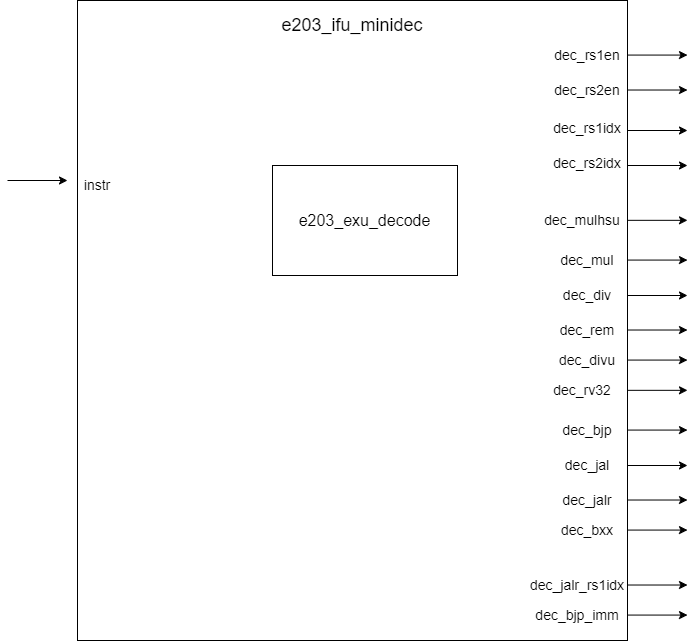

The diagram above was exported from draw.io. Its source (the exported page's mxGraphModel, read from the mxfile embedded in the PNG):
<mxGraphModel dx="933" dy="1023" grid="1" gridSize="10" guides="1" tooltips="1" connect="1" arrows="1" fold="1" page="1" pageScale="1" pageWidth="827" pageHeight="1169" math="0" shadow="0">
  <root>
    <mxCell id="0" />
    <mxCell id="1" parent="0" />
    <mxCell id="ZrL0LKxUxBr2MuVUEjKK-1" value="" style="rounded=0;whiteSpace=wrap;html=1;" parent="1" vertex="1">
      <mxGeometry x="180" y="90" width="550" height="640" as="geometry" />
    </mxCell>
    <mxCell id="ZrL0LKxUxBr2MuVUEjKK-2" value="&lt;font style=&quot;font-size: 18px;&quot;&gt;e203_ifu_minidec&lt;/font&gt;" style="text;html=1;align=center;verticalAlign=middle;whiteSpace=wrap;rounded=0;" parent="1" vertex="1">
      <mxGeometry x="375" y="100" width="160" height="30" as="geometry" />
    </mxCell>
    <mxCell id="ZrL0LKxUxBr2MuVUEjKK-3" value="&lt;font style=&quot;font-size: 14px;&quot;&gt;instr&lt;/font&gt;" style="text;html=1;align=center;verticalAlign=middle;whiteSpace=wrap;rounded=0;" parent="1" vertex="1">
      <mxGeometry x="170" y="260" width="60" height="30" as="geometry" />
    </mxCell>
    <mxCell id="MiJYDTFu3HiyxM5aXwR_-3" value="&lt;font style=&quot;font-size: 14px;&quot;&gt;dec_rs1en&lt;/font&gt;" style="text;html=1;align=center;verticalAlign=middle;whiteSpace=wrap;rounded=0;" parent="1" vertex="1">
      <mxGeometry x="650" y="130" width="80" height="30" as="geometry" />
    </mxCell>
    <mxCell id="MiJYDTFu3HiyxM5aXwR_-22" value="&lt;span style=&quot;font-size: 14px;&quot;&gt;dec_rs2en&lt;/span&gt;" style="text;html=1;align=center;verticalAlign=middle;whiteSpace=wrap;rounded=0;" parent="1" vertex="1">
      <mxGeometry x="645" y="165" width="90" height="30" as="geometry" />
    </mxCell>
    <mxCell id="MiJYDTFu3HiyxM5aXwR_-37" value="" style="endArrow=classic;html=1;rounded=0;" parent="1" edge="1">
      <mxGeometry width="50" height="50" relative="1" as="geometry">
        <mxPoint x="110" y="270" as="sourcePoint" />
        <mxPoint x="170" y="270" as="targetPoint" />
      </mxGeometry>
    </mxCell>
    <mxCell id="MiJYDTFu3HiyxM5aXwR_-39" value="" style="endArrow=classic;html=1;rounded=0;" parent="1" edge="1">
      <mxGeometry width="50" height="50" relative="1" as="geometry">
        <mxPoint x="730" y="144.57" as="sourcePoint" />
        <mxPoint x="790" y="144.57" as="targetPoint" />
      </mxGeometry>
    </mxCell>
    <mxCell id="MiJYDTFu3HiyxM5aXwR_-51" value="" style="endArrow=classic;html=1;rounded=0;" parent="1" edge="1">
      <mxGeometry width="50" height="50" relative="1" as="geometry">
        <mxPoint x="730" y="179.51999999999992" as="sourcePoint" />
        <mxPoint x="790" y="179.51999999999992" as="targetPoint" />
      </mxGeometry>
    </mxCell>
    <mxCell id="d8HL-dayNvxarOw50vRE-8" value="&lt;font style=&quot;font-size: 14px;&quot;&gt;dec_rs1idx&lt;/font&gt;" style="text;html=1;align=center;verticalAlign=middle;whiteSpace=wrap;rounded=0;" parent="1" vertex="1">
      <mxGeometry x="640" y="200" width="100" height="35" as="geometry" />
    </mxCell>
    <mxCell id="d8HL-dayNvxarOw50vRE-9" value="" style="endArrow=classic;html=1;rounded=0;" parent="1" edge="1">
      <mxGeometry width="50" height="50" relative="1" as="geometry">
        <mxPoint x="730" y="220" as="sourcePoint" />
        <mxPoint x="790" y="220" as="targetPoint" />
      </mxGeometry>
    </mxCell>
    <mxCell id="d8HL-dayNvxarOw50vRE-10" value="&lt;span style=&quot;font-size: 14px;&quot;&gt;dec_mulhsu&lt;/span&gt;" style="text;html=1;align=center;verticalAlign=middle;whiteSpace=wrap;rounded=0;" parent="1" vertex="1">
      <mxGeometry x="635" y="294.99999999999994" width="100" height="30" as="geometry" />
    </mxCell>
    <mxCell id="d8HL-dayNvxarOw50vRE-11" value="" style="endArrow=classic;html=1;rounded=0;" parent="1" edge="1">
      <mxGeometry width="50" height="50" relative="1" as="geometry">
        <mxPoint x="730" y="309.83" as="sourcePoint" />
        <mxPoint x="790" y="309.83" as="targetPoint" />
      </mxGeometry>
    </mxCell>
    <mxCell id="d8HL-dayNvxarOw50vRE-12" value="&lt;font style=&quot;font-size: 14px;&quot;&gt;dec_mul&lt;/font&gt;" style="text;html=1;align=center;verticalAlign=middle;whiteSpace=wrap;rounded=0;" parent="1" vertex="1">
      <mxGeometry x="650" y="335" width="80" height="30" as="geometry" />
    </mxCell>
    <mxCell id="d8HL-dayNvxarOw50vRE-13" value="" style="endArrow=classic;html=1;rounded=0;" parent="1" edge="1">
      <mxGeometry width="50" height="50" relative="1" as="geometry">
        <mxPoint x="730" y="349.57000000000005" as="sourcePoint" />
        <mxPoint x="790" y="349.57000000000005" as="targetPoint" />
      </mxGeometry>
    </mxCell>
    <mxCell id="d8HL-dayNvxarOw50vRE-28" value="&lt;font size=&quot;3&quot;&gt;e203_exu_decode&lt;/font&gt;" style="rounded=0;whiteSpace=wrap;html=1;" parent="1" vertex="1">
      <mxGeometry x="375" y="255" width="185" height="110" as="geometry" />
    </mxCell>
    <mxCell id="bARh4g1TR7ceSo3ax5XV-1" value="&lt;font style=&quot;font-size: 14px;&quot;&gt;dec_rs2idx&lt;/font&gt;" style="text;html=1;align=center;verticalAlign=middle;whiteSpace=wrap;rounded=0;" vertex="1" parent="1">
      <mxGeometry x="640" y="235" width="100" height="35" as="geometry" />
    </mxCell>
    <mxCell id="bARh4g1TR7ceSo3ax5XV-2" value="" style="endArrow=classic;html=1;rounded=0;" edge="1" parent="1">
      <mxGeometry width="50" height="50" relative="1" as="geometry">
        <mxPoint x="730" y="255" as="sourcePoint" />
        <mxPoint x="790" y="255" as="targetPoint" />
      </mxGeometry>
    </mxCell>
    <mxCell id="bARh4g1TR7ceSo3ax5XV-3" value="&lt;font style=&quot;font-size: 14px;&quot;&gt;dec_div&lt;/font&gt;" style="text;html=1;align=center;verticalAlign=middle;whiteSpace=wrap;rounded=0;" vertex="1" parent="1">
      <mxGeometry x="650" y="375" width="80" height="20" as="geometry" />
    </mxCell>
    <mxCell id="bARh4g1TR7ceSo3ax5XV-4" value="" style="endArrow=classic;html=1;rounded=0;" edge="1" parent="1">
      <mxGeometry width="50" height="50" relative="1" as="geometry">
        <mxPoint x="730" y="385.00000000000006" as="sourcePoint" />
        <mxPoint x="790" y="385.00000000000006" as="targetPoint" />
      </mxGeometry>
    </mxCell>
    <mxCell id="bARh4g1TR7ceSo3ax5XV-5" value="&lt;font style=&quot;font-size: 14px;&quot;&gt;dec_rem&lt;/font&gt;" style="text;html=1;align=center;verticalAlign=middle;whiteSpace=wrap;rounded=0;" vertex="1" parent="1">
      <mxGeometry x="650" y="405" width="80" height="30" as="geometry" />
    </mxCell>
    <mxCell id="bARh4g1TR7ceSo3ax5XV-6" value="" style="endArrow=classic;html=1;rounded=0;" edge="1" parent="1">
      <mxGeometry width="50" height="50" relative="1" as="geometry">
        <mxPoint x="730" y="419.5200000000001" as="sourcePoint" />
        <mxPoint x="790" y="419.5200000000001" as="targetPoint" />
      </mxGeometry>
    </mxCell>
    <mxCell id="bARh4g1TR7ceSo3ax5XV-7" value="&lt;font style=&quot;font-size: 14px;&quot;&gt;dec_divu&lt;/font&gt;" style="text;html=1;align=center;verticalAlign=middle;whiteSpace=wrap;rounded=0;" vertex="1" parent="1">
      <mxGeometry x="650" y="435" width="80" height="30" as="geometry" />
    </mxCell>
    <mxCell id="bARh4g1TR7ceSo3ax5XV-8" value="" style="endArrow=classic;html=1;rounded=0;" edge="1" parent="1">
      <mxGeometry width="50" height="50" relative="1" as="geometry">
        <mxPoint x="730" y="449.57000000000005" as="sourcePoint" />
        <mxPoint x="790" y="449.57000000000005" as="targetPoint" />
      </mxGeometry>
    </mxCell>
    <mxCell id="bARh4g1TR7ceSo3ax5XV-9" value="&lt;span style=&quot;font-size: 14px;&quot;&gt;dec_rv32&lt;/span&gt;" style="text;html=1;align=center;verticalAlign=middle;whiteSpace=wrap;rounded=0;" vertex="1" parent="1">
      <mxGeometry x="635" y="465" width="100" height="30" as="geometry" />
    </mxCell>
    <mxCell id="bARh4g1TR7ceSo3ax5XV-10" value="" style="endArrow=classic;html=1;rounded=0;" edge="1" parent="1">
      <mxGeometry width="50" height="50" relative="1" as="geometry">
        <mxPoint x="730" y="479.8299999999999" as="sourcePoint" />
        <mxPoint x="790" y="479.8299999999999" as="targetPoint" />
      </mxGeometry>
    </mxCell>
    <mxCell id="bARh4g1TR7ceSo3ax5XV-11" value="&lt;font style=&quot;font-size: 14px;&quot;&gt;dec_bjp&lt;/font&gt;" style="text;html=1;align=center;verticalAlign=middle;whiteSpace=wrap;rounded=0;" vertex="1" parent="1">
      <mxGeometry x="650" y="505" width="80" height="30" as="geometry" />
    </mxCell>
    <mxCell id="bARh4g1TR7ceSo3ax5XV-12" value="" style="endArrow=classic;html=1;rounded=0;" edge="1" parent="1">
      <mxGeometry width="50" height="50" relative="1" as="geometry">
        <mxPoint x="730" y="519.57" as="sourcePoint" />
        <mxPoint x="790" y="519.57" as="targetPoint" />
      </mxGeometry>
    </mxCell>
    <mxCell id="bARh4g1TR7ceSo3ax5XV-13" value="&lt;font style=&quot;font-size: 14px;&quot;&gt;dec_jal&lt;/font&gt;" style="text;html=1;align=center;verticalAlign=middle;whiteSpace=wrap;rounded=0;" vertex="1" parent="1">
      <mxGeometry x="650" y="545" width="80" height="20" as="geometry" />
    </mxCell>
    <mxCell id="bARh4g1TR7ceSo3ax5XV-14" value="" style="endArrow=classic;html=1;rounded=0;" edge="1" parent="1">
      <mxGeometry width="50" height="50" relative="1" as="geometry">
        <mxPoint x="730" y="555" as="sourcePoint" />
        <mxPoint x="790" y="555" as="targetPoint" />
      </mxGeometry>
    </mxCell>
    <mxCell id="bARh4g1TR7ceSo3ax5XV-15" value="&lt;font style=&quot;font-size: 14px;&quot;&gt;dec_jalr&lt;/font&gt;" style="text;html=1;align=center;verticalAlign=middle;whiteSpace=wrap;rounded=0;" vertex="1" parent="1">
      <mxGeometry x="650" y="575" width="80" height="30" as="geometry" />
    </mxCell>
    <mxCell id="bARh4g1TR7ceSo3ax5XV-16" value="" style="endArrow=classic;html=1;rounded=0;" edge="1" parent="1">
      <mxGeometry width="50" height="50" relative="1" as="geometry">
        <mxPoint x="730" y="589.5200000000001" as="sourcePoint" />
        <mxPoint x="790" y="589.5200000000001" as="targetPoint" />
      </mxGeometry>
    </mxCell>
    <mxCell id="bARh4g1TR7ceSo3ax5XV-17" value="&lt;font style=&quot;font-size: 14px;&quot;&gt;dec_bxx&lt;/font&gt;" style="text;html=1;align=center;verticalAlign=middle;whiteSpace=wrap;rounded=0;" vertex="1" parent="1">
      <mxGeometry x="650" y="605" width="80" height="30" as="geometry" />
    </mxCell>
    <mxCell id="bARh4g1TR7ceSo3ax5XV-18" value="" style="endArrow=classic;html=1;rounded=0;" edge="1" parent="1">
      <mxGeometry width="50" height="50" relative="1" as="geometry">
        <mxPoint x="730" y="619.57" as="sourcePoint" />
        <mxPoint x="790" y="619.57" as="targetPoint" />
      </mxGeometry>
    </mxCell>
    <mxCell id="bARh4g1TR7ceSo3ax5XV-19" value="&lt;font style=&quot;font-size: 14px;&quot;&gt;dec_jalr_rs1idx&lt;/font&gt;" style="text;html=1;align=center;verticalAlign=middle;whiteSpace=wrap;rounded=0;" vertex="1" parent="1">
      <mxGeometry x="630" y="660" width="100" height="30" as="geometry" />
    </mxCell>
    <mxCell id="bARh4g1TR7ceSo3ax5XV-20" value="" style="endArrow=classic;html=1;rounded=0;" edge="1" parent="1">
      <mxGeometry width="50" height="50" relative="1" as="geometry">
        <mxPoint x="730" y="674.5200000000001" as="sourcePoint" />
        <mxPoint x="790" y="674.5200000000001" as="targetPoint" />
      </mxGeometry>
    </mxCell>
    <mxCell id="bARh4g1TR7ceSo3ax5XV-21" value="&lt;font style=&quot;font-size: 14px;&quot;&gt;dec_bjp_imm&lt;/font&gt;" style="text;html=1;align=center;verticalAlign=middle;whiteSpace=wrap;rounded=0;" vertex="1" parent="1">
      <mxGeometry x="630" y="690" width="100" height="30" as="geometry" />
    </mxCell>
    <mxCell id="bARh4g1TR7ceSo3ax5XV-22" value="" style="endArrow=classic;html=1;rounded=0;" edge="1" parent="1">
      <mxGeometry width="50" height="50" relative="1" as="geometry">
        <mxPoint x="730" y="704.57" as="sourcePoint" />
        <mxPoint x="790" y="704.57" as="targetPoint" />
      </mxGeometry>
    </mxCell>
  </root>
</mxGraphModel>